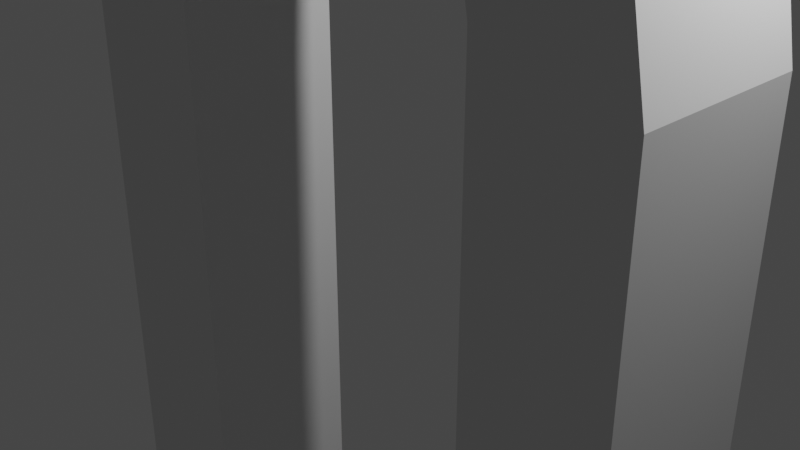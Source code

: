 # Source: untitled.blend  (saved by Blender 3.6.11; exported with 4.5.12 LTS)
import bpy
from mathutils import Matrix  # noqa: F401  (used for matrix-valued properties, if any)

bpy.ops.wm.read_factory_settings(use_empty=True)
scene = bpy.context.scene
scene.name = 'Scene'

# ---- collections
col_collection = bpy.data.collections.new('Collection'); scene.collection.children.link(col_collection)

# ---- world
world_world = bpy.data.worlds.new('World'); scene.world = world_world
world_world.use_nodes = True; world_world.node_tree.nodes.clear()
_N = world_world.node_tree.nodes; _L = world_world.node_tree.links
n0 = _N.new('ShaderNodeOutputWorld'); n0.name = 'World Output'; n0.location = (300, 300)
n1 = _N.new('ShaderNodeBackground'); n1.name = 'Background'; n1.location = (10, 300)
n1.inputs[0].default_value = (0.05088, 0.05088, 0.05088, 1.0)
_L.new(n1.outputs[0], n0.inputs[0])
n0.is_active_output = True
world_world.color = (0.05088, 0.05088, 0.05088)
world_world.use_sun_shadow = False
world_world.sun_shadow_jitter_overblur = 0.0

# ---- cameras
cam_camera = bpy.data.cameras.new('Camera')
cam_camera.clip_end = 100.0
cam_camera.ortho_scale = 7.314

# ---- lights
light_light = bpy.data.lights.new('Light', 'POINT')
light_light.transmission_factor = 0.0
light_light.energy = 1000.0
light_light.shadow_soft_size = 0.1
light_light.shadow_maximum_resolution = 0.006
light_light.use_absolute_resolution = True

# ---- meshes
me_plane = bpy.data.meshes.new('Plane')
me_plane.from_pydata([(-1.0, -2.807, -0.7377), (1.0, -2.807, -0.7377), (0.0, 1.0, -0.7377), (-1.0, 0.01065, -0.7377), (-0.5053, 0.8675, -0.7377), (-0.8675, 0.5053, -0.7377), (1.0, 0.01065, -0.7377), (0.5053, 0.8675, -0.7377), (0.8675, 0.5053, -0.7377), (-1.0, -2.807, 1.106), (1.0, -2.807, 1.106), (0.0, 1.0, 1.106), (-1.0, 0.01065, 1.106), (-0.5053, 0.8675, 1.106), (-0.8675, 0.5053, 1.106), (1.0, 0.01065, 1.106), (0.5053, 0.8675, 1.106), (0.8675, 0.5053, 1.106), (-1.851, -2.788, -0.7788), (1.851, -2.788, -0.7788), (-1.183e-08, 1.684, -0.7788), (-1.851, -0.1473, -0.7788), (-0.9353, 1.438, -0.7788), (-1.605, 0.7682, -0.7788), (1.851, -0.1473, -0.7788), (0.9353, 1.438, -0.7788), (1.605, 0.7682, -0.7788), (-1.851, -2.788, 1.119), (1.851, -2.788, 1.119), (-1.183e-08, 1.684, 1.119), (-1.851, -0.1473, 1.119), (-0.9353, 1.438, 1.119), (-1.605, 0.7682, 1.119), (1.851, -0.1473, 1.119), (0.9353, 1.438, 1.119), (1.605, 0.7682, 1.119)], [], [(4, 13, 14, 5), (8, 17, 16, 7), (1, 10, 15, 6), (7, 16, 11, 2), (5, 14, 12, 3), (2, 11, 13, 4), (6, 15, 17, 8), (3, 12, 9, 0), (22, 23, 32, 31), (26, 25, 34, 35), (19, 24, 33, 28), (25, 20, 29, 34), (23, 21, 30, 32), (20, 22, 31, 29), (24, 26, 35, 33), (21, 18, 27, 30), (4, 5, 23, 22), (10, 1, 19, 28), (14, 13, 31, 32), (5, 3, 21, 23), (7, 2, 20, 25), (12, 14, 32, 30), (11, 16, 34, 29), (3, 0, 18, 21), (9, 12, 30, 27), (0, 9, 27, 18), (1, 6, 24, 19), (15, 10, 28, 33), (6, 8, 26, 24), (17, 15, 33, 35), (8, 7, 25, 26), (16, 17, 35, 34), (2, 4, 22, 20), (13, 11, 29, 31)])
_uv = me_plane.uv_layers.new(name='UVMap')
_uv.uv.foreach_set('vector', [0.0, 0.0, 0.0, 0.0, 0.0, 0.0, 0.0, 0.0, 0.0, 0.0, 0.0, 0.0, 0.0, 0.0, 0.0, 0.0, 0.0, 0.0, 0.0, 0.0, 0.0, 0.0, 0.0, 0.0, 0.0, 0.0, 0.0, 0.0, 0.0, 0.0, 0.0, 0.0, 0.0, 0.0, 0.0, 0.0, 0.0, 0.0, 0.0, 0.0, 0.0, 0.0, 0.0, 0.0, 0.0, 0.0, 0.0, 0.0, 0.0, 0.0, 0.0, 0.0, 0.0, 0.0, 0.0, 0.0, 0.0, 0.0, 0.0, 0.0, 0.0, 0.0, 0.0, 0.0, 0.0, 0.0, 0.0, 0.0, 0.0, 0.0, 0.0, 0.0, 0.0, 0.0, 0.0, 0.0, 0.0, 0.0, 0.0, 0.0, 0.0, 0.0, 0.0, 0.0, 0.0, 0.0, 0.0, 0.0, 0.0, 0.0, 0.0, 0.0, 0.0, 0.0, 0.0, 0.0, 0.0, 0.0, 0.0, 0.0, 0.0, 0.0, 0.0, 0.0, 0.0, 0.0, 0.0, 0.0, 0.0, 0.0, 0.0, 0.0, 0.0, 0.0, 0.0, 0.0, 0.0, 0.0, 0.0, 0.0, 0.0, 0.0, 0.0, 0.0, 0.0, 0.0, 0.0, 0.0, 0.0, 0.0, 0.0, 0.0, 0.0, 0.0, 0.0, 0.0, 0.0, 0.0, 0.0, 0.0, 0.0, 0.0, 0.0, 0.0, 0.0, 0.0, 0.0, 0.0, 0.0, 0.0, 0.0, 0.0, 0.0, 0.0, 0.0, 0.0, 0.0, 0.0, 0.0, 0.0, 0.0, 0.0, 0.0, 0.0, 0.0, 0.0, 0.0, 0.0, 0.0, 0.0, 0.0, 0.0, 0.0, 0.0, 0.0, 0.0, 0.0, 0.0, 0.0, 0.0, 0.0, 0.0, 0.0, 0.0, 0.0, 0.0, 0.0, 0.0, 0.0, 0.0, 0.0, 0.0, 0.0, 0.0, 0.0, 0.0, 0.0, 0.0, 0.0, 0.0, 0.0, 0.0, 0.0, 0.0, 0.0, 0.0, 0.0, 0.0, 0.0, 0.0, 0.0, 0.0, 0.0, 0.0, 0.0, 0.0, 0.0, 0.0, 0.0, 0.0, 0.0, 0.0, 0.0, 0.0, 0.0, 0.0, 0.0, 0.0, 0.0, 0.0, 0.0, 0.0, 0.0, 0.0, 0.0, 0.0, 0.0, 0.0, 0.0, 0.0, 0.0, 0.0, 0.0, 0.0, 0.0, 0.0, 0.0, 0.0, 0.0, 0.0, 0.0, 0.0, 0.0, 0.0, 0.0, 0.0, 0.0, 0.0, 0.0, 0.0, 0.0, 0.0, 0.0, 0.0, 0.0, 0.0, 0.0, 0.0, 0.0, 0.0, 0.0, 0.0])
me_plane.update()

# ---- objects
ob_light = bpy.data.objects.new('Light', light_light)
ob_camera = bpy.data.objects.new('Camera', cam_camera)
ob_plane = bpy.data.objects.new('Plane', me_plane)

# ---- transforms, parenting, visibility, modifiers, constraints
ob_light.location = (4.076, 1.005, 5.904)
ob_light.rotation_euler = (0.6503, 0.05522, 1.866)
ob_light.lock_rotations_4d = False
ob_light.empty_display_type = 'ARROWS'
ob_light.color = (0.0, 0.0, 0.0, 0.0)
ob_light.lineart.crease_threshold = 0.0
ob_camera.location = (7.359, -6.926, 4.958)
ob_camera.rotation_euler = (1.109, 0.0, 0.8149)
ob_camera.lock_rotations_4d = False
ob_camera.empty_display_type = 'ARROWS'
ob_camera.color = (0.0, 0.0, 0.0, 0.0)
ob_camera.display_type = 'WIRE'
ob_camera.lineart.crease_threshold = 0.0
ob_plane.location = (0.0, 0.0, 2.632)
ob_plane.rotation_euler = (1.571, -0.0, 0.0)
ob_plane.scale = (1.906, 2.602, 1.0)

# ---- collection membership
col_collection.objects.link(ob_light)
col_collection.objects.link(ob_camera)
col_collection.objects.link(ob_plane)

# ---- scene / render settings (as saved in the file)
scene.camera = ob_camera
scene.frame_start = 1; scene.frame_end = 250; scene.frame_set(1)
scene.render.engine = 'BLENDER_EEVEE_NEXT'
scene.cycles.sampling_pattern = 'TABULATED_SOBOL'
scene.view_settings.view_transform = 'Filmic'
bpy.context.view_layer.update()
